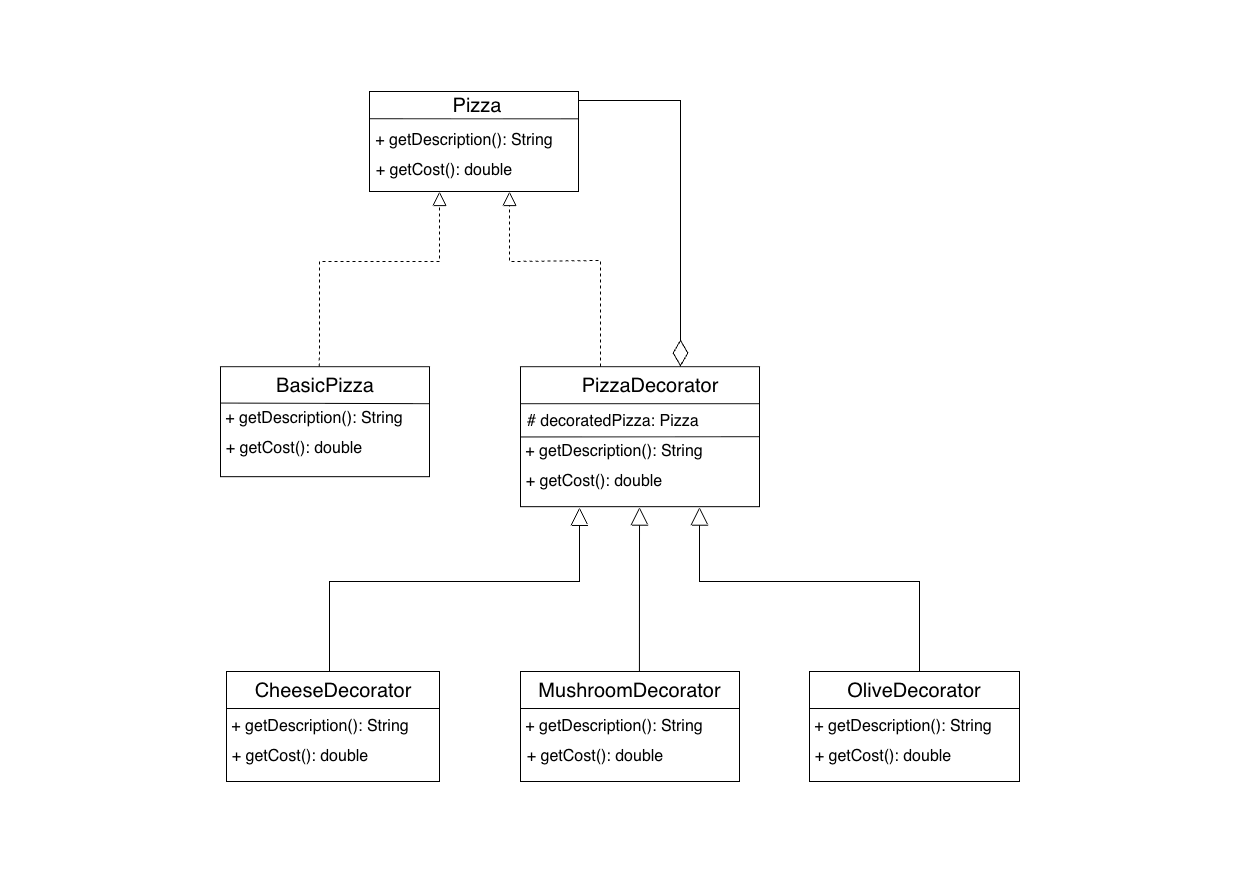

The diagram above was exported from draw.io. Its source (the exported page's mxGraphModel, read from the mxfile embedded in the PNG):
<mxGraphModel dx="1357" dy="879" grid="1" gridSize="10" guides="1" tooltips="1" connect="1" arrows="1" fold="1" page="1" pageScale="1" pageWidth="413" pageHeight="291" math="0" shadow="0">
  <root>
    <mxCell id="0" />
    <mxCell id="1" parent="0" />
    <mxCell id="jomQflU03erePmEoi__--38" value="" style="rounded=0;whiteSpace=wrap;html=1;" vertex="1" parent="1">
      <mxGeometry x="369" y="91" width="209" height="100" as="geometry" />
    </mxCell>
    <mxCell id="jomQflU03erePmEoi__--39" value="" style="endArrow=none;html=1;rounded=0;entryX=0.998;entryY=0.273;entryDx=0;entryDy=0;entryPerimeter=0;exitX=0.002;exitY=0.272;exitDx=0;exitDy=0;exitPerimeter=0;" edge="1" parent="1" source="jomQflU03erePmEoi__--38" target="jomQflU03erePmEoi__--38">
      <mxGeometry width="50" height="50" relative="1" as="geometry">
        <mxPoint x="370.0000000000001" y="120.99999999999996" as="sourcePoint" />
        <mxPoint x="550.1800000000002" y="121.33" as="targetPoint" />
      </mxGeometry>
    </mxCell>
    <mxCell id="jomQflU03erePmEoi__--40" value="&lt;span style=&quot;font-size: 20px;&quot;&gt;Pizza&lt;/span&gt;" style="text;html=1;align=center;verticalAlign=middle;whiteSpace=wrap;rounded=0;" vertex="1" parent="1">
      <mxGeometry x="442" y="95" width="70" height="20" as="geometry" />
    </mxCell>
    <mxCell id="jomQflU03erePmEoi__--41" style="edgeStyle=orthogonalEdgeStyle;rounded=0;orthogonalLoop=1;jettySize=auto;html=1;exitX=0.5;exitY=1;exitDx=0;exitDy=0;" edge="1" parent="1" source="jomQflU03erePmEoi__--38" target="jomQflU03erePmEoi__--38">
      <mxGeometry relative="1" as="geometry" />
    </mxCell>
    <mxCell id="jomQflU03erePmEoi__--42" value="&lt;span style=&quot;font-size: 16px;&quot;&gt;+ getDescription():&amp;nbsp;String&lt;/span&gt;" style="text;html=1;align=center;verticalAlign=middle;whiteSpace=wrap;rounded=0;" vertex="1" parent="1">
      <mxGeometry x="370" y="125" width="188" height="30" as="geometry" />
    </mxCell>
    <mxCell id="jomQflU03erePmEoi__--43" value="" style="rounded=0;whiteSpace=wrap;html=1;" vertex="1" parent="1">
      <mxGeometry x="220" y="366.16999999999996" width="209" height="110" as="geometry" />
    </mxCell>
    <mxCell id="jomQflU03erePmEoi__--44" value="" style="endArrow=none;html=1;rounded=0;exitX=0.001;exitY=0.331;exitDx=0;exitDy=0;exitPerimeter=0;" edge="1" parent="1" source="jomQflU03erePmEoi__--43">
      <mxGeometry width="50" height="50" relative="1" as="geometry">
        <mxPoint x="220.2600000000001" y="402.6639499999999" as="sourcePoint" />
        <mxPoint x="429" y="403.16999999999996" as="targetPoint" />
      </mxGeometry>
    </mxCell>
    <mxCell id="jomQflU03erePmEoi__--45" style="edgeStyle=orthogonalEdgeStyle;rounded=0;orthogonalLoop=1;jettySize=auto;html=1;exitX=0.5;exitY=1;exitDx=0;exitDy=0;" edge="1" parent="1" source="jomQflU03erePmEoi__--43" target="jomQflU03erePmEoi__--43">
      <mxGeometry relative="1" as="geometry" />
    </mxCell>
    <mxCell id="jomQflU03erePmEoi__--47" value="&lt;span style=&quot;font-size: 20px;&quot;&gt;BasicPizza&lt;/span&gt;" style="text;html=1;align=center;verticalAlign=middle;whiteSpace=wrap;rounded=0;" vertex="1" parent="1">
      <mxGeometry x="269.5" y="373.17999999999995" width="110" height="22.99" as="geometry" />
    </mxCell>
    <mxCell id="jomQflU03erePmEoi__--56" value="" style="rounded=0;whiteSpace=wrap;html=1;" vertex="1" parent="1">
      <mxGeometry x="520" y="366.17" width="239" height="140" as="geometry" />
    </mxCell>
    <mxCell id="jomQflU03erePmEoi__--57" value="" style="endArrow=none;html=1;rounded=0;exitX=0.001;exitY=0.227;exitDx=0;exitDy=0;exitPerimeter=0;entryX=0.999;entryY=0.227;entryDx=0;entryDy=0;entryPerimeter=0;" edge="1" parent="1">
      <mxGeometry width="50" height="50" relative="1" as="geometry">
        <mxPoint x="520.239" y="403.18" as="sourcePoint" />
        <mxPoint x="758.761" y="403.18" as="targetPoint" />
      </mxGeometry>
    </mxCell>
    <mxCell id="jomQflU03erePmEoi__--58" style="edgeStyle=orthogonalEdgeStyle;rounded=0;orthogonalLoop=1;jettySize=auto;html=1;exitX=0.5;exitY=1;exitDx=0;exitDy=0;" edge="1" parent="1" source="jomQflU03erePmEoi__--56" target="jomQflU03erePmEoi__--56">
      <mxGeometry relative="1" as="geometry" />
    </mxCell>
    <mxCell id="jomQflU03erePmEoi__--59" value="&lt;span style=&quot;font-size: 20px;&quot;&gt;PizzaDecorator&lt;/span&gt;" style="text;html=1;align=center;verticalAlign=middle;whiteSpace=wrap;rounded=0;" vertex="1" parent="1">
      <mxGeometry x="570" y="369.68" width="160" height="30" as="geometry" />
    </mxCell>
    <mxCell id="jomQflU03erePmEoi__--60" value="&lt;span style=&quot;font-size: 16px;&quot;&gt;# decoratedPizza: Pizza&amp;nbsp;&lt;/span&gt;" style="text;html=1;align=center;verticalAlign=middle;whiteSpace=wrap;rounded=0;" vertex="1" parent="1">
      <mxGeometry x="521" y="406.17" width="188" height="30" as="geometry" />
    </mxCell>
    <mxCell id="jomQflU03erePmEoi__--61" value="" style="endArrow=none;html=1;rounded=0;exitX=0.002;exitY=0.446;exitDx=0;exitDy=0;exitPerimeter=0;entryX=1;entryY=0.444;entryDx=0;entryDy=0;entryPerimeter=0;" edge="1" parent="1">
      <mxGeometry width="50" height="50" relative="1" as="geometry">
        <mxPoint x="519.998" y="436.44999999999993" as="sourcePoint" />
        <mxPoint x="758.52" y="436.1700000000001" as="targetPoint" />
      </mxGeometry>
    </mxCell>
    <mxCell id="jomQflU03erePmEoi__--64" value="&lt;span style=&quot;font-size: 16px;&quot;&gt;+ getDescription():&amp;nbsp;String&lt;/span&gt;" style="text;html=1;align=center;verticalAlign=middle;whiteSpace=wrap;rounded=0;" vertex="1" parent="1">
      <mxGeometry x="520" y="436.17" width="188" height="30" as="geometry" />
    </mxCell>
    <mxCell id="jomQflU03erePmEoi__--65" value="&lt;span style=&quot;font-size: 16px;&quot;&gt;+ getCost(): double&lt;/span&gt;" style="text;html=1;align=center;verticalAlign=middle;whiteSpace=wrap;rounded=0;" vertex="1" parent="1">
      <mxGeometry x="520" y="466.17" width="148" height="30" as="geometry" />
    </mxCell>
    <mxCell id="jomQflU03erePmEoi__--75" value="&lt;span style=&quot;font-size: 16px;&quot;&gt;+ getCost(): double&lt;/span&gt;" style="text;html=1;align=center;verticalAlign=middle;whiteSpace=wrap;rounded=0;" vertex="1" parent="1">
      <mxGeometry x="370" y="155" width="148" height="30" as="geometry" />
    </mxCell>
    <mxCell id="jomQflU03erePmEoi__--76" value="&lt;span style=&quot;font-size: 16px;&quot;&gt;+ getDescription():&amp;nbsp;String&lt;/span&gt;" style="text;html=1;align=center;verticalAlign=middle;whiteSpace=wrap;rounded=0;" vertex="1" parent="1">
      <mxGeometry x="220" y="403.17999999999995" width="188" height="30" as="geometry" />
    </mxCell>
    <mxCell id="jomQflU03erePmEoi__--78" value="&lt;span style=&quot;font-size: 16px;&quot;&gt;+ getCost(): double&lt;/span&gt;" style="text;html=1;align=center;verticalAlign=middle;whiteSpace=wrap;rounded=0;" vertex="1" parent="1">
      <mxGeometry x="220" y="433.17999999999995" width="148" height="30" as="geometry" />
    </mxCell>
    <mxCell id="jomQflU03erePmEoi__--80" value="" style="rounded=0;whiteSpace=wrap;html=1;" vertex="1" parent="1">
      <mxGeometry x="226" y="671" width="213" height="110" as="geometry" />
    </mxCell>
    <mxCell id="jomQflU03erePmEoi__--81" value="" style="endArrow=none;html=1;rounded=0;exitX=0.001;exitY=0.227;exitDx=0;exitDy=0;exitPerimeter=0;" edge="1" parent="1">
      <mxGeometry width="50" height="50" relative="1" as="geometry">
        <mxPoint x="226.24099999999999" y="708.01" as="sourcePoint" />
        <mxPoint x="439" y="708" as="targetPoint" />
      </mxGeometry>
    </mxCell>
    <mxCell id="jomQflU03erePmEoi__--82" style="edgeStyle=orthogonalEdgeStyle;rounded=0;orthogonalLoop=1;jettySize=auto;html=1;exitX=0.5;exitY=1;exitDx=0;exitDy=0;" edge="1" parent="1" source="jomQflU03erePmEoi__--80" target="jomQflU03erePmEoi__--80">
      <mxGeometry relative="1" as="geometry" />
    </mxCell>
    <mxCell id="jomQflU03erePmEoi__--83" value="&lt;span style=&quot;font-size: 20px;&quot;&gt;CheeseDecorator&lt;/span&gt;" style="text;html=1;align=center;verticalAlign=middle;whiteSpace=wrap;rounded=0;" vertex="1" parent="1">
      <mxGeometry x="247.5" y="674.51" width="170" height="30" as="geometry" />
    </mxCell>
    <mxCell id="jomQflU03erePmEoi__--86" value="&lt;span style=&quot;font-size: 16px;&quot;&gt;+ getDescription():&amp;nbsp;String&lt;/span&gt;" style="text;html=1;align=center;verticalAlign=middle;whiteSpace=wrap;rounded=0;" vertex="1" parent="1">
      <mxGeometry x="226.00199999999995" y="711" width="188" height="30" as="geometry" />
    </mxCell>
    <mxCell id="jomQflU03erePmEoi__--87" value="&lt;span style=&quot;font-size: 16px;&quot;&gt;+ getCost(): double&lt;/span&gt;" style="text;html=1;align=center;verticalAlign=middle;whiteSpace=wrap;rounded=0;" vertex="1" parent="1">
      <mxGeometry x="226.00199999999995" y="741" width="148" height="30" as="geometry" />
    </mxCell>
    <mxCell id="jomQflU03erePmEoi__--88" value="" style="rounded=0;whiteSpace=wrap;html=1;" vertex="1" parent="1">
      <mxGeometry x="520" y="671" width="219" height="110" as="geometry" />
    </mxCell>
    <mxCell id="jomQflU03erePmEoi__--89" value="" style="endArrow=none;html=1;rounded=0;exitX=0.001;exitY=0.227;exitDx=0;exitDy=0;exitPerimeter=0;" edge="1" parent="1">
      <mxGeometry width="50" height="50" relative="1" as="geometry">
        <mxPoint x="520.241" y="708.01" as="sourcePoint" />
        <mxPoint x="739" y="708" as="targetPoint" />
      </mxGeometry>
    </mxCell>
    <mxCell id="jomQflU03erePmEoi__--90" style="edgeStyle=orthogonalEdgeStyle;rounded=0;orthogonalLoop=1;jettySize=auto;html=1;exitX=0.5;exitY=1;exitDx=0;exitDy=0;" edge="1" parent="1" source="jomQflU03erePmEoi__--88" target="jomQflU03erePmEoi__--88">
      <mxGeometry relative="1" as="geometry" />
    </mxCell>
    <mxCell id="jomQflU03erePmEoi__--91" value="&lt;span style=&quot;font-size: 20px;&quot;&gt;MushroomDecorator&lt;/span&gt;" style="text;html=1;align=center;verticalAlign=middle;whiteSpace=wrap;rounded=0;" vertex="1" parent="1">
      <mxGeometry x="532.25" y="674.51" width="194.5" height="30" as="geometry" />
    </mxCell>
    <mxCell id="jomQflU03erePmEoi__--94" value="&lt;span style=&quot;font-size: 16px;&quot;&gt;+ getDescription():&amp;nbsp;String&lt;/span&gt;" style="text;html=1;align=center;verticalAlign=middle;whiteSpace=wrap;rounded=0;" vertex="1" parent="1">
      <mxGeometry x="520.002" y="711" width="188" height="30" as="geometry" />
    </mxCell>
    <mxCell id="jomQflU03erePmEoi__--95" value="&lt;span style=&quot;font-size: 16px;&quot;&gt;+ getCost(): double&lt;/span&gt;" style="text;html=1;align=center;verticalAlign=middle;whiteSpace=wrap;rounded=0;" vertex="1" parent="1">
      <mxGeometry x="521.002" y="741" width="148" height="30" as="geometry" />
    </mxCell>
    <mxCell id="jomQflU03erePmEoi__--96" value="" style="rounded=0;whiteSpace=wrap;html=1;" vertex="1" parent="1">
      <mxGeometry x="809" y="671" width="210" height="110" as="geometry" />
    </mxCell>
    <mxCell id="jomQflU03erePmEoi__--97" value="" style="endArrow=none;html=1;rounded=0;exitX=0.001;exitY=0.227;exitDx=0;exitDy=0;exitPerimeter=0;" edge="1" parent="1">
      <mxGeometry width="50" height="50" relative="1" as="geometry">
        <mxPoint x="809.241" y="708.01" as="sourcePoint" />
        <mxPoint x="1019" y="708" as="targetPoint" />
      </mxGeometry>
    </mxCell>
    <mxCell id="jomQflU03erePmEoi__--98" style="edgeStyle=orthogonalEdgeStyle;rounded=0;orthogonalLoop=1;jettySize=auto;html=1;exitX=0.5;exitY=1;exitDx=0;exitDy=0;" edge="1" parent="1" source="jomQflU03erePmEoi__--96" target="jomQflU03erePmEoi__--96">
      <mxGeometry relative="1" as="geometry" />
    </mxCell>
    <mxCell id="jomQflU03erePmEoi__--99" value="&lt;span style=&quot;font-size: 20px;&quot;&gt;OliveDecorator&lt;/span&gt;" style="text;html=1;align=center;verticalAlign=middle;whiteSpace=wrap;rounded=0;" vertex="1" parent="1">
      <mxGeometry x="839" y="674.51" width="150" height="30" as="geometry" />
    </mxCell>
    <mxCell id="jomQflU03erePmEoi__--102" value="&lt;span style=&quot;font-size: 16px;&quot;&gt;+ getDescription():&amp;nbsp;String&lt;/span&gt;" style="text;html=1;align=center;verticalAlign=middle;whiteSpace=wrap;rounded=0;" vertex="1" parent="1">
      <mxGeometry x="809.002" y="711" width="188" height="30" as="geometry" />
    </mxCell>
    <mxCell id="jomQflU03erePmEoi__--103" value="&lt;span style=&quot;font-size: 16px;&quot;&gt;+ getCost(): double&lt;/span&gt;" style="text;html=1;align=center;verticalAlign=middle;whiteSpace=wrap;rounded=0;" vertex="1" parent="1">
      <mxGeometry x="809.002" y="741" width="148" height="30" as="geometry" />
    </mxCell>
    <mxCell id="jomQflU03erePmEoi__--104" value="" style="endArrow=block;dashed=1;endFill=0;endSize=12;html=1;rounded=0;exitX=0.473;exitY=-0.001;exitDx=0;exitDy=0;exitPerimeter=0;" edge="1" parent="1" source="jomQflU03erePmEoi__--43">
      <mxGeometry width="160" relative="1" as="geometry">
        <mxPoint x="309" y="361" as="sourcePoint" />
        <mxPoint x="439" y="191" as="targetPoint" />
        <Array as="points">
          <mxPoint x="319" y="261" />
          <mxPoint x="439" y="261" />
        </Array>
      </mxGeometry>
    </mxCell>
    <mxCell id="jomQflU03erePmEoi__--105" value="" style="endArrow=block;dashed=1;endFill=0;endSize=12;html=1;rounded=0;" edge="1" parent="1">
      <mxGeometry width="160" relative="1" as="geometry">
        <mxPoint x="600" y="366" as="sourcePoint" />
        <mxPoint x="509" y="191" as="targetPoint" />
        <Array as="points">
          <mxPoint x="600" y="260" />
          <mxPoint x="509" y="261" />
        </Array>
      </mxGeometry>
    </mxCell>
    <mxCell id="jomQflU03erePmEoi__--106" value="" style="endArrow=block;endSize=16;endFill=0;html=1;rounded=0;exitX=0.543;exitY=0;exitDx=0;exitDy=0;exitPerimeter=0;entryX=0.498;entryY=1.003;entryDx=0;entryDy=0;entryPerimeter=0;" edge="1" parent="1" source="jomQflU03erePmEoi__--88" target="jomQflU03erePmEoi__--56">
      <mxGeometry width="160" relative="1" as="geometry">
        <mxPoint x="789" y="621" as="sourcePoint" />
        <mxPoint x="639" y="511" as="targetPoint" />
      </mxGeometry>
    </mxCell>
    <mxCell id="jomQflU03erePmEoi__--107" value="" style="endArrow=block;endSize=16;endFill=0;html=1;rounded=0;entryX=0.247;entryY=1.005;entryDx=0;entryDy=0;entryPerimeter=0;exitX=0.483;exitY=0;exitDx=0;exitDy=0;exitPerimeter=0;" edge="1" parent="1" source="jomQflU03erePmEoi__--80" target="jomQflU03erePmEoi__--56">
      <mxGeometry width="160" relative="1" as="geometry">
        <mxPoint x="329" y="661" as="sourcePoint" />
        <mxPoint x="579" y="511" as="targetPoint" />
        <Array as="points">
          <mxPoint x="329" y="581" />
          <mxPoint x="579" y="581" />
        </Array>
      </mxGeometry>
    </mxCell>
    <mxCell id="jomQflU03erePmEoi__--108" value="" style="endArrow=block;endSize=16;endFill=0;html=1;rounded=0;entryX=0.749;entryY=1.003;entryDx=0;entryDy=0;entryPerimeter=0;exitX=0.524;exitY=-0.003;exitDx=0;exitDy=0;exitPerimeter=0;" edge="1" parent="1" source="jomQflU03erePmEoi__--96" target="jomQflU03erePmEoi__--56">
      <mxGeometry width="160" relative="1" as="geometry">
        <mxPoint x="889" y="641" as="sourcePoint" />
        <mxPoint x="699" y="511" as="targetPoint" />
        <Array as="points">
          <mxPoint x="919" y="581" />
          <mxPoint x="699" y="581" />
        </Array>
      </mxGeometry>
    </mxCell>
    <mxCell id="jomQflU03erePmEoi__--110" value="" style="endArrow=diamondThin;endFill=0;endSize=24;html=1;rounded=0;exitX=1;exitY=0.089;exitDx=0;exitDy=0;exitPerimeter=0;" edge="1" parent="1" source="jomQflU03erePmEoi__--38">
      <mxGeometry width="160" relative="1" as="geometry">
        <mxPoint x="580" y="100" as="sourcePoint" />
        <mxPoint x="680" y="366" as="targetPoint" />
        <Array as="points">
          <mxPoint x="680" y="100" />
        </Array>
      </mxGeometry>
    </mxCell>
  </root>
</mxGraphModel>